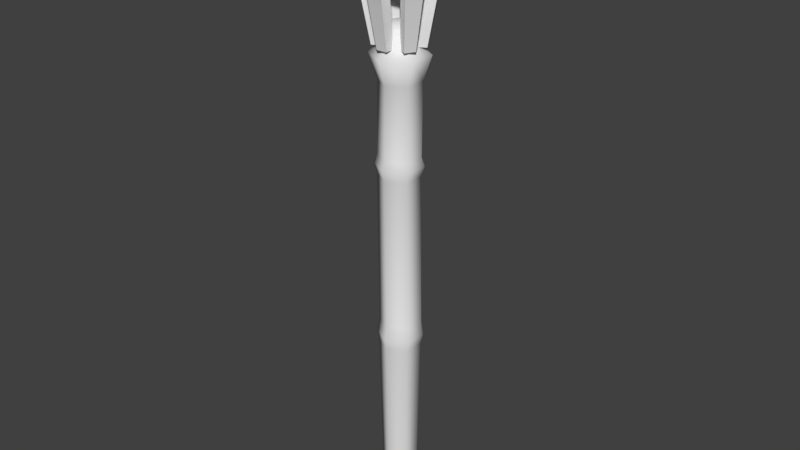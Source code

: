 # Source: lightGroundTorchTiki0.blend  (saved by Blender 2.80.75; exported with 4.5.12 LTS)
import bpy
from mathutils import Matrix  # noqa: F401  (used for matrix-valued properties, if any)

bpy.ops.wm.read_factory_settings(use_empty=True)
scene = bpy.context.scene
scene.name = 'Scene'

# ---- collections
col_collection_1 = bpy.data.collections.new('Collection 1'); scene.collection.children.link(col_collection_1)

# ---- materials (node trees are filled in below, after node groups)
mat_tikitorch = bpy.data.materials.new('tikiTorch')
mat_tikitorch.alpha_threshold = 0.0
mat_tikitorch.use_transparent_shadow = False
mat_tikitorch.roughness = 0.5

# ---- material node trees

# ---- world
world_world = bpy.data.worlds.new('World'); scene.world = world_world
world_world.color = (0.05088, 0.05088, 0.05088)
world_world.use_sun_shadow = False
world_world.sun_shadow_jitter_overblur = 0.0
world_world.cycles.sampling_method = 'MANUAL'

# ---- meshes
me_circle_001 = bpy.data.meshes.new('Circle.001')
me_circle_001.from_pydata([(-1.525e-09, 0.4429, -0.5426), (-0.3835, 0.2214, -0.5426), (-0.3835, -0.2214, -0.5426), (4.651e-08, -0.4429, -0.5426), (0.3835, -0.2214, -0.5426), (0.3835, 0.2214, -0.5426), (-1.856e-09, 0.5389, 12.77), (-0.4667, 0.2694, 12.77), (-0.4667, -0.2694, 12.77), (5.659e-08, -0.5389, 12.77), (0.4667, -0.2694, 12.77), (0.4667, 0.2694, 12.77), (-2.049e-08, 0.8362, 14.03), (-0.7242, 0.4181, 14.03), (-0.7242, -0.4181, 14.03), (7.021e-08, -0.8362, 14.03), (0.7242, -0.4181, 14.03), (0.7242, 0.4181, 14.03), (7.587e-10, 1.29, 15.78), (-1.118, 0.6452, 15.78), (-1.118, -0.6452, 15.78), (1.407e-07, -1.29, 15.78), (1.118, -0.6452, 15.78), (1.118, 0.6452, 15.78), (5.628e-09, 1.028, 15.97), (-0.8901, 0.5139, 15.97), (-0.8901, -0.5139, 15.97), (1.171e-07, -1.028, 15.97), (0.8901, -0.5139, 15.97), (0.8901, 0.5139, 15.97), (4.967e-09, -1.49e-08, 14.54), (-3.683e-08, 0.4869, 13.82), (-0.4217, 0.2435, 13.82), (-0.4217, -0.2435, 13.82), (1.599e-08, -0.4869, 13.82), (0.4217, -0.2435, 13.82), (0.4217, 0.2435, 13.82), (0.4667, 0.2694, 12.3), (-1.856e-09, 0.5389, 12.3), (5.659e-08, -0.5389, 12.3), (0.4667, -0.2694, 12.3), (-0.4667, 0.2694, 12.3), (-0.4667, -0.2694, 12.3), (-1.856e-09, 0.5389, 11.47), (0.4667, -0.2694, 11.47), (-0.4667, -0.2694, 11.47), (0.4667, 0.2694, 11.47), (5.659e-08, -0.5389, 11.47), (-0.4667, 0.2694, 11.47), (0.652, 0.3765, 12.12), (7.906e-08, -0.7529, 12.12), (-0.652, 0.3765, 12.12), (-2.593e-09, 0.7529, 12.12), (0.652, -0.3765, 12.12), (-0.652, -0.3765, 12.12), (-0.07255, 0.6788, 9.323), (0.4704, -0.2626, 9.298), (-0.6155, -0.2626, 9.347), (0.4704, 0.365, 9.298), (-0.07255, -0.5764, 9.323), (-0.6155, 0.365, 9.347), (0.06145, 0.5273, 4.628), (0.5803, -0.37, 4.678), (-0.4574, -0.37, 4.678), (0.5803, 0.2282, 4.645), (0.06145, -0.6691, 4.695), (-0.4574, 0.2282, 4.645), (0.5174, 0.2284, 5.015), (0.05073, -0.5786, 5.06), (-0.416, 0.2284, 5.015), (0.05073, 0.4974, 5.0), (0.5174, -0.3096, 5.045), (-0.416, -0.3096, 5.045), (0.05779, 0.4556, 4.354), (0.5245, -0.3514, 4.399), (-0.4089, -0.3514, 4.399), (0.5245, 0.1866, 4.369), (0.05779, -0.6205, 4.414), (-0.4089, 0.1866, 4.369), (0.3891, 0.3135, 9.022), (-0.07706, -0.4948, 9.043), (-0.5433, 0.3135, 9.064), (-0.07706, 0.5829, 9.043), (0.3891, -0.2254, 9.022), (-0.5433, -0.2254, 9.064), (0.4117, 0.3152, 9.528), (-0.05454, -0.4931, 9.549), (-0.5207, 0.3152, 9.57), (-0.05454, 0.5847, 9.549), (0.4117, -0.2236, 9.528), (-0.5207, -0.2236, 9.57), (1.051, 0.6066, 15.92), (1.051, -0.6066, 15.92), (1.377e-07, -1.213, 15.92), (-1.051, -0.6066, 15.92), (-1.051, 0.6066, 15.92), (6.124e-09, 1.213, 15.92), (-1.848e-08, 0.9482, 14.9), (0.8211, 0.4741, 14.9), (0.8211, -0.4741, 14.9), (8.436e-08, -0.9482, 14.9), (-0.8211, -0.4741, 14.9), (-0.8211, 0.4741, 14.9), (-0.1409, -0.6489, 12.33), (-0.2306, -0.9593, 14.02), (-0.1409, -0.3958, 12.33), (-0.2306, -0.6521, 14.02), (0.1409, -0.6489, 12.33), (0.2306, -0.9593, 14.02), (0.1409, -0.3958, 12.33), (0.2306, -0.6521, 14.02), (-0.06265, -1.193, 14.72), (-0.06265, -0.9241, 14.72), (0.06265, -0.9241, 14.72), (0.06265, -1.193, 14.72), (-0.6324, -0.2024, 12.33), (-0.9461, -0.28, 14.02), (-0.4132, -0.07587, 12.33), (-0.6801, -0.1264, 14.02), (-0.4915, -0.4464, 12.33), (-0.7155, -0.6794, 14.02), (-0.2723, -0.3199, 12.33), (-0.4495, -0.5258, 14.02), (-1.065, -0.5423, 14.72), (-0.8316, -0.4078, 14.72), (-0.769, -0.5163, 14.72), (-1.002, -0.6508, 14.72), (-0.4915, 0.4464, 12.33), (-0.7155, 0.6794, 14.02), (-0.2723, 0.3199, 12.33), (-0.4495, 0.5258, 14.02), (-0.6324, 0.2024, 12.33), (-0.9461, 0.28, 14.02), (-0.4132, 0.07587, 12.33), (-0.6801, 0.1264, 14.02), (-1.002, 0.6508, 14.72), (-0.769, 0.5163, 14.72), (-0.8316, 0.4078, 14.72), (-1.065, 0.5423, 14.72), (0.1409, 0.6489, 12.33), (0.2306, 0.9593, 14.02), (0.1409, 0.3958, 12.33), (0.2306, 0.6521, 14.02), (-0.1409, 0.6489, 12.33), (-0.2306, 0.9593, 14.02), (-0.1409, 0.3958, 12.33), (-0.2306, 0.6521, 14.02), (0.06265, 1.193, 14.72), (0.06265, 0.9241, 14.72), (-0.06265, 0.9241, 14.72), (-0.06265, 1.193, 14.72), (0.6324, 0.2024, 12.33), (0.9461, 0.28, 14.02), (0.4132, 0.07587, 12.33), (0.6801, 0.1264, 14.02), (0.4915, 0.4464, 12.33), (0.7155, 0.6794, 14.02), (0.2723, 0.3199, 12.33), (0.4495, 0.5258, 14.02), (1.065, 0.5423, 14.72), (0.8316, 0.4078, 14.72), (0.769, 0.5163, 14.72), (1.002, 0.6508, 14.72), (0.4915, -0.4464, 12.33), (0.7155, -0.6794, 14.02), (0.2723, -0.3199, 12.33), (0.4495, -0.5258, 14.02), (0.6324, -0.2024, 12.33), (0.9461, -0.28, 14.02), (0.4132, -0.07587, 12.33), (0.6801, -0.1264, 14.02), (1.002, -0.6508, 14.72), (0.769, -0.5163, 14.72), (0.8316, -0.4078, 14.72), (1.065, -0.5423, 14.72), (-0.1609, 0.09292, 12.9), (-6.401e-10, 0.1858, 12.9), (-0.1609, -0.09292, 12.9), (1.952e-08, -0.1858, 12.9), (0.1609, -0.09292, 12.9), (0.1609, 0.09292, 12.9)], [], [(38, 6, 11, 37), (40, 10, 9, 39), (42, 8, 7, 41), (37, 11, 10, 40), (39, 9, 8, 42), (41, 7, 6, 38), (98, 97, 18, 23), (100, 99, 22, 21), (102, 101, 20, 19), (99, 98, 23, 22), (101, 100, 21, 20), (97, 102, 19, 18), (92, 91, 29, 28), (94, 93, 27, 26), (96, 95, 25, 24), (91, 96, 24, 29), (93, 92, 28, 27), (95, 94, 26, 25), (29, 24, 30), (27, 28, 30), (25, 26, 30), (28, 29, 30), (26, 27, 30), (24, 25, 30), (12, 17, 36, 31), (16, 15, 34, 35), (14, 13, 32, 33), (17, 16, 35, 36), (15, 14, 33, 34), (13, 12, 31, 32), (32, 31, 34, 33), (35, 34, 31, 36), (51, 41, 38, 52), (50, 39, 42, 54), (49, 37, 40, 53), (54, 42, 41, 51), (53, 40, 39, 50), (52, 38, 37, 49), (88, 43, 46, 85), (89, 44, 47, 86), (90, 45, 48, 87), (85, 46, 44, 89), (86, 47, 45, 90), (87, 48, 43, 88), (43, 52, 49, 46), (44, 53, 50, 47), (45, 54, 51, 48), (46, 49, 53, 44), (47, 50, 54, 45), (48, 51, 52, 43), (81, 60, 55, 82), (80, 59, 57, 84), (79, 58, 56, 83), (84, 57, 60, 81), (83, 56, 59, 80), (82, 55, 58, 79), (73, 61, 64, 76), (74, 62, 65, 77), (75, 63, 66, 78), (76, 64, 62, 74), (77, 65, 63, 75), (78, 66, 61, 73), (61, 70, 67, 64), (62, 71, 68, 65), (63, 72, 69, 66), (64, 67, 71, 62), (65, 68, 72, 63), (66, 69, 70, 61), (1, 78, 73, 0), (3, 77, 75, 2), (5, 76, 74, 4), (2, 75, 78, 1), (4, 74, 77, 3), (0, 73, 76, 5), (70, 82, 79, 67), (71, 83, 80, 68), (72, 84, 81, 69), (67, 79, 83, 71), (68, 80, 84, 72), (69, 81, 82, 70), (60, 87, 88, 55), (59, 86, 90, 57), (58, 85, 89, 56), (57, 90, 87, 60), (56, 89, 86, 59), (55, 88, 85, 58), (19, 20, 94, 95), (21, 22, 92, 93), (23, 18, 96, 91), (18, 19, 95, 96), (20, 21, 93, 94), (22, 23, 91, 92), (12, 13, 102, 97), (14, 15, 100, 101), (16, 17, 98, 99), (13, 14, 101, 102), (15, 16, 99, 100), (17, 12, 97, 98), (103, 104, 106, 105), (105, 106, 110, 109), (109, 110, 108, 107), (107, 108, 104, 103), (105, 109, 107, 103), (113, 112, 111, 114), (108, 110, 113, 114), (106, 104, 111, 112), (104, 108, 114, 111), (115, 116, 118, 117), (117, 118, 122, 121), (121, 122, 120, 119), (119, 120, 116, 115), (117, 121, 119, 115), (125, 124, 123, 126), (120, 122, 125, 126), (118, 116, 123, 124), (116, 120, 126, 123), (127, 128, 130, 129), (129, 130, 134, 133), (133, 134, 132, 131), (131, 132, 128, 127), (129, 133, 131, 127), (137, 136, 135, 138), (132, 134, 137, 138), (130, 128, 135, 136), (128, 132, 138, 135), (139, 140, 142, 141), (141, 142, 146, 145), (145, 146, 144, 143), (143, 144, 140, 139), (141, 145, 143, 139), (149, 148, 147, 150), (144, 146, 149, 150), (142, 140, 147, 148), (140, 144, 150, 147), (151, 152, 154, 153), (153, 154, 158, 157), (157, 158, 156, 155), (155, 156, 152, 151), (153, 157, 155, 151), (161, 160, 159, 162), (156, 158, 161, 162), (154, 152, 159, 160), (152, 156, 162, 159), (163, 164, 166, 165), (165, 166, 170, 169), (169, 170, 168, 167), (167, 168, 164, 163), (165, 169, 167, 163), (173, 172, 171, 174), (168, 170, 173, 174), (166, 164, 171, 172), (164, 168, 174, 171), (8, 9, 178, 177), (10, 11, 180, 179), (175, 179, 180, 176), (177, 178, 179, 175), (6, 7, 175, 176), (11, 6, 176, 180), (9, 10, 179, 178), (7, 8, 177, 175)])
me_circle_001.polygons.foreach_set('use_smooth', [True] * 160)
_k = set([(24, 25), (24, 29), (25, 26), (26, 27), (27, 28), (28, 29), (103, 104), (103, 105), (103, 107), (104, 111), (105, 106), (105, 109), (107, 108), (107, 109), (108, 114), (109, 110), (111, 112), (111, 114), (113, 114), (115, 116), (115, 117), (115, 119), (116, 123), (117, 118), (117, 121), (119, 120), (119, 121), (120, 126), (121, 122), (123, 124), (123, 126), (125, 126), (127, 128), (127, 129), (127, 131), (128, 135), (129, 130), (129, 133), (131, 132), (131, 133), (132, 138), (133, 134), (135, 136), (135, 138), (137, 138), (139, 140), (139, 141), (139, 143), (140, 147), (141, 142), (141, 145), (143, 144), (143, 145), (144, 150), (145, 146), (147, 148), (147, 150), (149, 150), (151, 152), (151, 153), (151, 155), (152, 159), (153, 154), (153, 157), (155, 156), (155, 157), (156, 162), (157, 158), (159, 160), (159, 162), (161, 162), (163, 164), (163, 165), (163, 167), (164, 171), (165, 166), (165, 169), (167, 168), (167, 169), (168, 174), (169, 170), (171, 172), (171, 174), (173, 174)])
me_circle_001.attributes.new('sharp_edge', 'BOOLEAN', 'EDGE').data.foreach_set('value', [ (min(e.vertices), max(e.vertices)) in _k for e in me_circle_001.edges])
_uv = me_circle_001.uv_layers.new(name='UVMap')
_uv.uv.foreach_set('vector', [0.1414, 0.1082, 0.1385, 0.1063, 0.1383, 0.1046, 0.1414, 0.103, 0.1369, 0.1004, 0.1367, 0.1039, 0.1353, 0.1049, 0.1324, 0.103, 0.1324, 0.1082, 0.1355, 0.1067, 0.1371, 0.1074, 0.1369, 0.1108, 0.1414, 0.103, 0.1383, 0.1046, 0.1367, 0.1039, 0.1369, 0.1004, 0.1324, 0.103, 0.1353, 0.1049, 0.1355, 0.1067, 0.1324, 0.1082, 0.1369, 0.1108, 0.1371, 0.1074, 0.1385, 0.1063, 0.1414, 0.1082, 0.3797, 0.1202, 0.3797, 0.1202, 0.3797, 0.1202, 0.3797, 0.1202, 0.3797, 0.1202, 0.3797, 0.1202, 0.3797, 0.1202, 0.3797, 0.1202, 0.3797, 0.1202, 0.3797, 0.1202, 0.3797, 0.1202, 0.3797, 0.1202, 0.3797, 0.1202, 0.3797, 0.1202, 0.3797, 0.1202, 0.3797, 0.1202, 0.3797, 0.1202, 0.3797, 0.1202, 0.3797, 0.1202, 0.3797, 0.1202, 0.3797, 0.1202, 0.3797, 0.1202, 0.3797, 0.1202, 0.3797, 0.1202, 0.3797, 0.1202, 0.3797, 0.1202, 0.3797, 0.1202, 0.3797, 0.1202, 0.3797, 0.1202, 0.3797, 0.1202, 0.3797, 0.1202, 0.3797, 0.1202, 0.3797, 0.1202, 0.3797, 0.1202, 0.3797, 0.1202, 0.3797, 0.1202, 0.3797, 0.1202, 0.3797, 0.1202, 0.3797, 0.1202, 0.3797, 0.1202, 0.3797, 0.1202, 0.3797, 0.1202, 0.3797, 0.1202, 0.3797, 0.1202, 0.3797, 0.1202, 0.3797, 0.1202, 0.3797, 0.1202, 0.3797, 0.1202, 0.3797, 0.1202, 0.3797, 0.1202, 0.3797, 0.1202, 0.3797, 0.1202, 0.3797, 0.1202, 0.3797, 0.1202, 0.3797, 0.1202, 0.3797, 0.1202, 0.3797, 0.1202, 0.3797, 0.1202, 0.3797, 0.1202, 0.3797, 0.1202, 0.3797, 0.1202, 0.3797, 0.1202, 0.3797, 0.1202, 0.3797, 0.1202, 0.3797, 0.1202, 0.3797, 0.1202, 0.3797, 0.1202, 0.3797, 0.1202, 0.3797, 0.1202, 0.3797, 0.1202, 0.3797, 0.1202, 0.3797, 0.1202, 0.3797, 0.1202, 0.3797, 0.1202, 0.3797, 0.1202, 0.3797, 0.1202, 0.3797, 0.1202, 0.3797, 0.1202, 0.3797, 0.1202, 0.3797, 0.1202, 0.3797, 0.1202, 0.3797, 0.1202, 0.3797, 0.1202, 0.3797, 0.1202, 0.3797, 0.1202, 0.3797, 0.1202, 0.3797, 0.1202, 0.3797, 0.1202, 0.3797, 0.1202, 0.3797, 0.1202, 0.3797, 0.1202, 0.3797, 0.1202, 0.3797, 0.1202, 0.3797, 0.1202, 0.3797, 0.1202, 0.3797, 0.1202, 0.3797, 0.1202, 0.3797, 0.1202, 0.1252, 0.35, 0.1254, 0.3475, 0.1324, 0.3484, 0.1396, 0.354, 0.1075, 0.3291, 0.1148, 0.3348, 0.1175, 0.3421, 0.1149, 0.3422, 0.1321, 0.341, 0.1293, 0.3414, 0.1221, 0.3353, 0.122, 0.333, 0.1149, 0.3422, 0.1175, 0.3421, 0.1254, 0.3475, 0.1252, 0.35, 0.122, 0.333, 0.1221, 0.3353, 0.1148, 0.3348, 0.1075, 0.3291, 0.1396, 0.354, 0.1324, 0.3484, 0.1293, 0.3414, 0.1321, 0.341, 0.1259, 0.1096, 0.1266, 0.1004, 0.1324, 0.1047, 0.1243, 0.1088, 0.1244, 0.1068, 0.1318, 0.1114, 0.126, 0.1129, 0.1263, 0.1056, 0.1281, 0.1068, 0.1206, 0.1106, 0.1206, 0.1039, 0.1277, 0.1088, 0.1243, 0.1088, 0.1324, 0.1047, 0.1318, 0.1114, 0.1244, 0.1068, 0.1263, 0.1056, 0.126, 0.1129, 0.1206, 0.1106, 0.1281, 0.1068, 0.1277, 0.1088, 0.1206, 0.1039, 0.1266, 0.1004, 0.1259, 0.1096, 0.162, 0.3396, 0.1396, 0.354, 0.1321, 0.341, 0.1378, 0.3149, 0.1031, 0.3147, 0.122, 0.333, 0.1075, 0.3291, 0.08504, 0.3436, 0.1094, 0.3682, 0.1149, 0.3422, 0.1252, 0.35, 0.1439, 0.3682, 0.1378, 0.3149, 0.1321, 0.341, 0.122, 0.333, 0.1031, 0.3147, 0.08504, 0.3436, 0.1075, 0.3291, 0.1149, 0.3422, 0.1094, 0.3682, 0.1439, 0.3682, 0.1252, 0.35, 0.1396, 0.354, 0.162, 0.3396, 0.1867, 0.4221, 0.1785, 0.4043, 0.1866, 0.3921, 0.2013, 0.392, 0.1456, 0.3868, 0.1579, 0.3891, 0.1639, 0.4026, 0.1542, 0.4138, 0.1863, 0.3683, 0.1802, 0.3791, 0.166, 0.3774, 0.1618, 0.3683, 0.1542, 0.4138, 0.1639, 0.4026, 0.1785, 0.4043, 0.1867, 0.4221, 0.1618, 0.3683, 0.166, 0.3774, 0.1579, 0.3891, 0.1456, 0.3868, 0.2013, 0.392, 0.1866, 0.3921, 0.1802, 0.3791, 0.1863, 0.3683, 0.1455, 0.4012, 0.1321, 0.3998, 0.1244, 0.3853, 0.1332, 0.3733, 0.09993, 0.3683, 0.1084, 0.3846, 0.09985, 0.3979, 0.08504, 0.3983, 0.1008, 0.4241, 0.1074, 0.4124, 0.1237, 0.414, 0.129, 0.4241, 0.1332, 0.3733, 0.1244, 0.3853, 0.1084, 0.3846, 0.09993, 0.3683, 0.08504, 0.3983, 0.09985, 0.3979, 0.1074, 0.4124, 0.1008, 0.4241, 0.129, 0.4241, 0.1237, 0.414, 0.1321, 0.3998, 0.1455, 0.4012, 0.1321, 0.3998, 0.1233, 0.4002, 0.1201, 0.3932, 0.1244, 0.3853, 0.1084, 0.3846, 0.1123, 0.3921, 0.1086, 0.399, 0.09985, 0.3979, 0.1074, 0.4124, 0.1128, 0.4054, 0.1196, 0.4057, 0.1237, 0.414, 0.1244, 0.3853, 0.1201, 0.3932, 0.1123, 0.3921, 0.1084, 0.3846, 0.09985, 0.3979, 0.1086, 0.399, 0.1128, 0.4054, 0.1074, 0.4124, 0.1237, 0.414, 0.1196, 0.4057, 0.1233, 0.4002, 0.1321, 0.3998, 0.1312, 0.08915, 0.1206, 0.0956, 0.1206, 0.0871, 0.1307, 0.09271, 0.124, 0.08915, 0.1344, 0.09491, 0.128, 0.1004, 0.1277, 0.08726, 0.1277, 0.09478, 0.1276, 0.08254, 0.1356, 0.08666, 0.1241, 0.09334, 0.1277, 0.08726, 0.128, 0.1004, 0.1206, 0.0956, 0.1312, 0.08915, 0.1241, 0.09334, 0.1356, 0.08666, 0.1344, 0.09491, 0.124, 0.08915, 0.1307, 0.09271, 0.1206, 0.0871, 0.1276, 0.08254, 0.1277, 0.09478, 0.1195, 0.08254, 0.1182, 0.1785, 0.1181, 0.1752, 0.1179, 0.08999, 0.1179, 0.09507, 0.1173, 0.1741, 0.1163, 0.1756, 0.1188, 0.09725, 0.12, 0.09591, 0.1162, 0.1789, 0.1172, 0.1841, 0.1206, 0.09087, 0.1179, 0.08999, 0.1181, 0.1752, 0.1173, 0.1741, 0.1179, 0.09507, 0.1188, 0.09725, 0.1163, 0.1756, 0.1162, 0.1789, 0.12, 0.09591, 0.1206, 0.09087, 0.1172, 0.1841, 0.1182, 0.1785, 0.1195, 0.08254, 0.1785, 0.4043, 0.1761, 0.399, 0.1809, 0.3913, 0.1866, 0.3921, 0.1579, 0.3891, 0.1635, 0.3892, 0.167, 0.3976, 0.1639, 0.4026, 0.1802, 0.3791, 0.1766, 0.3834, 0.1683, 0.3825, 0.166, 0.3774, 0.1639, 0.4026, 0.167, 0.3976, 0.1761, 0.399, 0.1785, 0.4043, 0.166, 0.3774, 0.1683, 0.3825, 0.1635, 0.3892, 0.1579, 0.3891, 0.1866, 0.3921, 0.1809, 0.3913, 0.1766, 0.3834, 0.1802, 0.3791, 0.3797, 0.1202, 0.3797, 0.1202, 0.3797, 0.1202, 0.3797, 0.1202, 0.3797, 0.1202, 0.3797, 0.1202, 0.3797, 0.1202, 0.3797, 0.1202, 0.3797, 0.1202, 0.3797, 0.1202, 0.3797, 0.1202, 0.3797, 0.1202, 0.3797, 0.1202, 0.3797, 0.1202, 0.3797, 0.1202, 0.3797, 0.1202, 0.3797, 0.1202, 0.3797, 0.1202, 0.3797, 0.1202, 0.3797, 0.1202, 0.3797, 0.1202, 0.3797, 0.1202, 0.3797, 0.1202, 0.3797, 0.1202, 0.3797, 0.1202, 0.3797, 0.1202, 0.3797, 0.1202, 0.3797, 0.1202, 0.3797, 0.1202, 0.3797, 0.1202, 0.3797, 0.1202, 0.3797, 0.1202, 0.3797, 0.1202, 0.3797, 0.1202, 0.3797, 0.1202, 0.3797, 0.1202, 0.3797, 0.1202, 0.3797, 0.1202, 0.3797, 0.1202, 0.3797, 0.1202, 0.3797, 0.1202, 0.3797, 0.1202, 0.3797, 0.1202, 0.3797, 0.1202, 0.3797, 0.1202, 0.3797, 0.1202, 0.3797, 0.1202, 0.3797, 0.1202, 0.1275, 0.6248, 0.1216, 0.6281, 0.1147, 0.6206, 0.1283, 0.63, 0.1283, 0.63, 0.1147, 0.6206, 0.1467, 0.6206, 0.123, 0.632, 0.123, 0.632, 0.1467, 0.6206, 0.1327, 0.633, 0.1222, 0.6252, 0.1222, 0.6252, 0.1327, 0.633, 0.1216, 0.6281, 0.1275, 0.6248, 0.1283, 0.63, 0.123, 0.632, 0.1222, 0.6252, 0.1275, 0.6248, 0.1282, 0.6574, 0.1164, 0.6559, 0.1243, 0.6423, 0.1261, 0.6431, 0.1327, 0.633, 0.1467, 0.6206, 0.1282, 0.6574, 0.1261, 0.6431, 0.1147, 0.6206, 0.1216, 0.6281, 0.1243, 0.6423, 0.1164, 0.6559, 0.1216, 0.6281, 0.1327, 0.633, 0.1261, 0.6431, 0.1243, 0.6423, 0.0973, 0.836, 0.08828, 0.8412, 0.07769, 0.8295, 0.09861, 0.844, 0.09861, 0.844, 0.07769, 0.8295, 0.127, 0.8295, 0.09042, 0.8472, 0.09042, 0.8472, 0.127, 0.8295, 0.1055, 0.8488, 0.0892, 0.8366, 0.0892, 0.8366, 0.1055, 0.8488, 0.08828, 0.8412, 0.0973, 0.836, 0.09861, 0.844, 0.09042, 0.8472, 0.0892, 0.8366, 0.0973, 0.836, 0.09842, 0.8863, 0.08024, 0.884, 0.0924, 0.8631, 0.09521, 0.8643, 0.1055, 0.8488, 0.127, 0.8295, 0.09842, 0.8863, 0.09521, 0.8643, 0.07769, 0.8295, 0.08828, 0.8412, 0.0924, 0.8631, 0.08024, 0.884, 0.08828, 0.8412, 0.1055, 0.8488, 0.09521, 0.8643, 0.0924, 0.8631, 0.1595, 0.588, 0.1536, 0.5913, 0.1468, 0.5838, 0.1603, 0.5932, 0.1603, 0.5932, 0.1468, 0.5838, 0.1788, 0.5838, 0.155, 0.5952, 0.155, 0.5952, 0.1788, 0.5838, 0.1648, 0.5962, 0.1542, 0.5884, 0.1542, 0.5884, 0.1648, 0.5962, 0.1536, 0.5913, 0.1595, 0.588, 0.1603, 0.5932, 0.155, 0.5952, 0.1542, 0.5884, 0.1595, 0.588, 0.1602, 0.6206, 0.1484, 0.619, 0.1563, 0.6055, 0.1581, 0.6063, 0.1648, 0.5962, 0.1788, 0.5838, 0.1602, 0.6206, 0.1581, 0.6063, 0.1468, 0.5838, 0.1536, 0.5913, 0.1563, 0.6055, 0.1484, 0.619, 0.1536, 0.5913, 0.1648, 0.5962, 0.1581, 0.6063, 0.1563, 0.6055, 0.1467, 0.836, 0.1377, 0.8412, 0.1271, 0.8295, 0.148, 0.844, 0.148, 0.844, 0.1271, 0.8295, 0.1764, 0.8295, 0.1398, 0.8472, 0.1398, 0.8472, 0.1764, 0.8295, 0.1548, 0.8488, 0.1386, 0.8366, 0.1386, 0.8366, 0.1548, 0.8488, 0.1377, 0.8412, 0.1467, 0.836, 0.148, 0.844, 0.1398, 0.8472, 0.1386, 0.8366, 0.1467, 0.836, 0.1478, 0.8863, 0.1296, 0.884, 0.1418, 0.8631, 0.1446, 0.8643, 0.1548, 0.8488, 0.1764, 0.8295, 0.1478, 0.8863, 0.1446, 0.8643, 0.1271, 0.8295, 0.1377, 0.8412, 0.1418, 0.8631, 0.1296, 0.884, 0.1377, 0.8412, 0.1548, 0.8488, 0.1446, 0.8643, 0.1418, 0.8631, 0.1275, 0.588, 0.1216, 0.5913, 0.1147, 0.5838, 0.1283, 0.5932, 0.1283, 0.5932, 0.1147, 0.5838, 0.1467, 0.5838, 0.123, 0.5952, 0.123, 0.5952, 0.1467, 0.5838, 0.1327, 0.5962, 0.1222, 0.5884, 0.1222, 0.5884, 0.1327, 0.5962, 0.1216, 0.5913, 0.1275, 0.588, 0.1283, 0.5932, 0.123, 0.5952, 0.1222, 0.5884, 0.1275, 0.588, 0.1282, 0.6206, 0.1164, 0.619, 0.1243, 0.6055, 0.1261, 0.6063, 0.1327, 0.5962, 0.1467, 0.5838, 0.1282, 0.6206, 0.1261, 0.6063, 0.1147, 0.5838, 0.1216, 0.5913, 0.1243, 0.6055, 0.1164, 0.619, 0.1216, 0.5913, 0.1327, 0.5962, 0.1261, 0.6063, 0.1243, 0.6055, 0.0973, 0.8928, 0.08828, 0.898, 0.07769, 0.8864, 0.09861, 0.9009, 0.09861, 0.9009, 0.07769, 0.8864, 0.127, 0.8864, 0.09042, 0.904, 0.09042, 0.904, 0.127, 0.8864, 0.1055, 0.9056, 0.0892, 0.8934, 0.0892, 0.8934, 0.1055, 0.9056, 0.08828, 0.898, 0.0973, 0.8928, 0.09861, 0.9009, 0.09042, 0.904, 0.0892, 0.8934, 0.0973, 0.8928, 0.09842, 0.9431, 0.08024, 0.9408, 0.0924, 0.9199, 0.09521, 0.9212, 0.1055, 0.9056, 0.127, 0.8864, 0.09842, 0.9431, 0.09521, 0.9212, 0.07769, 0.8864, 0.08828, 0.898, 0.0924, 0.9199, 0.08024, 0.9408, 0.08828, 0.898, 0.1055, 0.9056, 0.09521, 0.9212, 0.0924, 0.9199, 0.1355, 0.1067, 0.1353, 0.1049, 0.1363, 0.1053, 0.1364, 0.1059, 0.1367, 0.1039, 0.1383, 0.1046, 0.1374, 0.1053, 0.1369, 0.105, 0.1369, 0.1062, 0.1369, 0.105, 0.1374, 0.1053, 0.1374, 0.1059, 0.1364, 0.1059, 0.1363, 0.1053, 0.1369, 0.105, 0.1369, 0.1062, 0.1385, 0.1063, 0.1371, 0.1074, 0.1369, 0.1062, 0.1374, 0.1059, 0.1383, 0.1046, 0.1385, 0.1063, 0.1374, 0.1059, 0.1374, 0.1053, 0.1353, 0.1049, 0.1367, 0.1039, 0.1369, 0.105, 0.1363, 0.1053, 0.1371, 0.1074, 0.1355, 0.1067, 0.1364, 0.1059, 0.1369, 0.1062])
_ca = me_circle_001.color_attributes.new('Col', 'BYTE_COLOR', 'CORNER')
_ca.data.foreach_set('color', [0.3095, 0.3095, 0.3095, 1.0, 0.6308, 0.6308, 0.6308, 1.0, 0.6308, 0.6308, 0.6308, 1.0, 0.3095, 0.3095, 0.3095, 1.0, 0.3095, 0.3095, 0.3095, 1.0, 0.6308, 0.6308, 0.6308, 1.0, 0.6376, 0.6376, 0.6376, 1.0, 0.3095, 0.3095, 0.3095, 1.0, 0.3095, 0.3095, 0.3095, 1.0, 0.6308, 0.6308, 0.6308, 1.0, 0.6308, 0.6308, 0.6308, 1.0, 0.3095, 0.3095, 0.3095, 1.0, 0.3095, 0.3095, 0.3095, 1.0, 0.6308, 0.6308, 0.6308, 1.0, 0.6308, 0.6308, 0.6308, 1.0, 0.3467, 0.3467, 0.3467, 1.0, 0.3095, 0.3095, 0.3095, 1.0, 0.6376, 0.6376, 0.6376, 1.0, 0.6308, 0.6308, 0.6308, 1.0, 0.314, 0.314, 0.314, 1.0, 0.3095, 0.3095, 0.3095, 1.0, 0.6308, 0.6308, 0.6308, 1.0, 0.6308, 0.6308, 0.6308, 1.0, 0.3095, 0.3095, 0.3095, 1.0, 0.5776, 0.5776, 0.5776, 1.0, 0.5776, 0.5776, 0.5776, 1.0, 1.0, 1.0, 1.0, 1.0, 1.0, 1.0, 1.0, 1.0, 0.5776, 0.5776, 0.5776, 1.0, 0.6939, 0.6939, 0.6939, 1.0, 1.0, 1.0, 1.0, 1.0, 1.0, 1.0, 1.0, 1.0, 0.5776, 0.5776, 0.5776, 1.0, 0.5776, 0.5776, 0.5776, 1.0, 1.0, 1.0, 1.0, 1.0, 1.0, 1.0, 1.0, 1.0, 0.6939, 0.6939, 0.6939, 1.0, 0.5776, 0.5776, 0.5776, 1.0, 1.0, 1.0, 1.0, 1.0, 1.0, 1.0, 1.0, 1.0, 0.5776, 0.5776, 0.5776, 1.0, 0.5776, 0.5776, 0.5776, 1.0, 0.5776, 0.5776, 0.5776, 1.0, 1.0, 1.0, 1.0, 1.0, 0.5776, 0.5776, 0.5776, 1.0, 0.5776, 0.5776, 0.5776, 1.0, 1.0, 1.0, 1.0, 1.0, 1.0, 1.0, 1.0, 1.0, 1.0, 1.0, 1.0, 1.0, 1.0, 1.0, 1.0, 1.0, 0.7682, 0.7682, 0.7682, 1.0, 0.7682, 0.7682, 0.7682, 1.0, 1.0, 1.0, 1.0, 1.0, 1.0, 1.0, 1.0, 1.0, 0.7835, 0.7835, 0.7835, 1.0, 0.7682, 0.7682, 0.7682, 1.0, 1.0, 1.0, 1.0, 1.0, 1.0, 1.0, 1.0, 1.0, 0.7682, 0.7682, 0.7682, 1.0, 0.7682, 0.7682, 0.7682, 1.0, 1.0, 1.0, 1.0, 1.0, 1.0, 1.0, 1.0, 1.0, 0.7682, 0.7682, 0.7682, 1.0, 0.7682, 0.7682, 0.7682, 1.0, 1.0, 1.0, 1.0, 1.0, 1.0, 1.0, 1.0, 1.0, 0.7682, 0.7682, 0.7682, 1.0, 0.7835, 0.7835, 0.7835, 1.0, 1.0, 1.0, 1.0, 1.0, 1.0, 1.0, 1.0, 1.0, 0.7682, 0.7682, 0.7682, 1.0, 0.7682, 0.7682, 0.7682, 1.0, 0.7682, 0.7682, 0.7682, 1.0, 0.7682, 0.7682, 0.7682, 1.0, 0.0648, 0.0648, 0.0648, 1.0, 0.7835, 0.7835, 0.7835, 1.0, 0.7682, 0.7682, 0.7682, 1.0, 0.0648, 0.0648, 0.0648, 1.0, 0.7682, 0.7682, 0.7682, 1.0, 0.7682, 0.7682, 0.7682, 1.0, 0.0648, 0.0648, 0.0648, 1.0, 0.7682, 0.7682, 0.7682, 1.0, 0.7682, 0.7682, 0.7682, 1.0, 0.0648, 0.0648, 0.0648, 1.0, 0.7682, 0.7682, 0.7682, 1.0, 0.7835, 0.7835, 0.7835, 1.0, 0.0648, 0.0648, 0.0648, 1.0, 0.7682, 0.7682, 0.7682, 1.0, 0.7682, 0.7682, 0.7682, 1.0, 0.0648, 0.0648, 0.0648, 1.0, 0.3613, 0.3613, 0.3613, 1.0, 0.3613, 0.3613, 0.3613, 1.0, 0.09531, 0.09531, 0.09531, 1.0, 0.09531, 0.09531, 0.09531, 1.0, 0.3613, 0.3613, 0.3613, 1.0, 0.3613, 0.3613, 0.3613, 1.0, 0.09531, 0.09531, 0.09531, 1.0, 0.09531, 0.09531, 0.09531, 1.0, 0.3613, 0.3613, 0.3613, 1.0, 0.3613, 0.3613, 0.3613, 1.0, 0.09531, 0.09531, 0.09531, 1.0, 0.0999, 0.0999, 0.0999, 1.0, 0.3613, 0.3613, 0.3613, 1.0, 0.3613, 0.3613, 0.3613, 1.0, 0.09531, 0.09531, 0.09531, 1.0, 0.09531, 0.09531, 0.09531, 1.0, 0.3613, 0.3613, 0.3613, 1.0, 0.3613, 0.3613, 0.3613, 1.0, 0.0999, 0.0999, 0.0999, 1.0, 0.09531, 0.09531, 0.09531, 1.0, 0.3613, 0.3613, 0.3613, 1.0, 0.3613, 0.3613, 0.3613, 1.0, 0.09531, 0.09531, 0.09531, 1.0, 0.09531, 0.09531, 0.09531, 1.0, 0.09531, 0.09531, 0.09531, 1.0, 0.09531, 0.09531, 0.09531, 1.0, 0.09531, 0.09531, 0.09531, 1.0, 0.0999, 0.0999, 0.0999, 1.0, 0.09531, 0.09531, 0.09531, 1.0, 0.09531, 0.09531, 0.09531, 1.0, 0.09531, 0.09531, 0.09531, 1.0, 0.09531, 0.09531, 0.09531, 1.0, 0.956, 0.956, 0.956, 1.0, 0.147, 0.147, 0.147, 1.0, 0.1221, 0.1221, 0.1221, 1.0, 1.0, 1.0, 1.0, 1.0, 1.0, 1.0, 1.0, 1.0, 0.1221, 0.1221, 0.1221, 1.0, 0.1221, 0.1221, 0.1221, 1.0, 1.0, 1.0, 1.0, 1.0, 1.0, 1.0, 1.0, 1.0, 0.1221, 0.1221, 0.1221, 1.0, 0.1221, 0.1221, 0.1221, 1.0, 1.0, 1.0, 1.0, 1.0, 1.0, 1.0, 1.0, 1.0, 0.1221, 0.1221, 0.1221, 1.0, 0.147, 0.147, 0.147, 1.0, 1.0, 1.0, 1.0, 1.0, 1.0, 1.0, 1.0, 1.0, 0.1221, 0.1221, 0.1221, 1.0, 0.1248, 0.1248, 0.1248, 1.0, 1.0, 1.0, 1.0, 1.0, 0.9387, 0.9387, 0.9387, 1.0, 0.1221, 0.1221, 0.1221, 1.0, 0.1221, 0.1221, 0.1221, 1.0, 1.0, 1.0, 1.0, 1.0, 0.6939, 0.6939, 0.6939, 1.0, 0.4851, 0.4851, 0.4851, 1.0, 0.4735, 0.4735, 0.4735, 1.0, 0.6939, 0.6939, 0.6939, 1.0, 0.6939, 0.6939, 0.6939, 1.0, 0.4735, 0.4735, 0.4735, 1.0, 0.4735, 0.4735, 0.4735, 1.0, 0.6939, 0.6939, 0.6939, 1.0, 0.6939, 0.6939, 0.6939, 1.0, 0.4735, 0.4735, 0.4735, 1.0, 0.4735, 0.4735, 0.4735, 1.0, 0.6939, 0.6939, 0.6939, 1.0, 0.6939, 0.6939, 0.6939, 1.0, 0.4735, 0.4735, 0.4735, 1.0, 0.4735, 0.4735, 0.4735, 1.0, 0.6939, 0.6939, 0.6939, 1.0, 0.6939, 0.6939, 0.6939, 1.0, 0.4735, 0.4735, 0.4735, 1.0, 0.4735, 0.4735, 0.4735, 1.0, 0.6939, 0.6939, 0.6939, 1.0, 0.6939, 0.6939, 0.6939, 1.0, 0.4735, 0.4735, 0.4735, 1.0, 0.4851, 0.4851, 0.4851, 1.0, 0.6939, 0.6939, 0.6939, 1.0, 0.4233, 0.4233, 0.4233, 1.0, 1.0, 1.0, 1.0, 1.0, 1.0, 1.0, 1.0, 1.0, 0.4233, 0.4233, 0.4233, 1.0, 0.4233, 0.4233, 0.4233, 1.0, 1.0, 1.0, 1.0, 1.0, 1.0, 1.0, 1.0, 1.0, 0.4233, 0.4233, 0.4233, 1.0, 0.4233, 0.4233, 0.4233, 1.0, 1.0, 1.0, 1.0, 1.0, 1.0, 1.0, 1.0, 1.0, 0.4233, 0.4233, 0.4233, 1.0, 0.4233, 0.4233, 0.4233, 1.0, 1.0, 1.0, 1.0, 1.0, 1.0, 1.0, 1.0, 1.0, 0.4233, 0.4233, 0.4233, 1.0, 0.4233, 0.4233, 0.4233, 1.0, 1.0, 1.0, 1.0, 1.0, 1.0, 1.0, 1.0, 1.0, 0.4233, 0.4233, 0.4233, 1.0, 0.4233, 0.4233, 0.4233, 1.0, 0.956, 0.956, 0.956, 1.0, 1.0, 1.0, 1.0, 1.0, 0.4233, 0.4233, 0.4233, 1.0, 0.1221, 0.1221, 0.1221, 1.0, 0.8148, 0.8148, 0.8148, 1.0, 0.9823, 0.9823, 0.9823, 1.0, 0.1221, 0.1221, 0.1221, 1.0, 0.1441, 0.1441, 0.1441, 1.0, 0.9734, 0.9734, 0.9734, 1.0, 1.0, 1.0, 1.0, 1.0, 0.1221, 0.1221, 0.1221, 1.0, 0.1441, 0.1441, 0.1441, 1.0, 1.0, 1.0, 1.0, 1.0, 1.0, 1.0, 1.0, 1.0, 0.2462, 0.2462, 0.2462, 1.0, 0.1221, 0.1221, 0.1221, 1.0, 1.0, 1.0, 1.0, 1.0, 0.8148, 0.8148, 0.8148, 1.0, 0.1221, 0.1221, 0.1221, 1.0, 0.2122, 0.2122, 0.2122, 1.0, 0.6724, 0.6724, 0.6724, 1.0, 0.9734, 0.9734, 0.9734, 1.0, 0.1221, 0.1221, 0.1221, 1.0, 0.1221, 0.1221, 0.1221, 1.0, 0.9823, 0.9823, 0.9823, 1.0, 1.0, 1.0, 1.0, 1.0, 0.1221, 0.1221, 0.1221, 1.0, 0.1221, 0.1221, 0.1221, 1.0, 1.0, 1.0, 1.0, 1.0, 1.0, 1.0, 1.0, 1.0, 0.1221, 0.1221, 0.1221, 1.0, 0.1221, 0.1221, 0.1221, 1.0, 1.0, 1.0, 1.0, 1.0, 1.0, 1.0, 1.0, 1.0, 0.1221, 0.1221, 0.1221, 1.0, 0.2961, 0.2961, 0.2961, 1.0, 1.0, 1.0, 1.0, 1.0, 1.0, 1.0, 1.0, 1.0, 0.1221, 0.1221, 0.1221, 1.0, 0.1221, 0.1221, 0.1221, 1.0, 1.0, 1.0, 1.0, 1.0, 1.0, 1.0, 1.0, 1.0, 0.1221, 0.1221, 0.1221, 1.0, 0.1221, 0.1221, 0.1221, 1.0, 1.0, 1.0, 1.0, 1.0, 1.0, 1.0, 1.0, 1.0, 0.1221, 0.1221, 0.1221, 1.0, 0.1221, 0.1221, 0.1221, 1.0, 1.0, 1.0, 1.0, 1.0, 1.0, 1.0, 1.0, 1.0, 0.1221, 0.1221, 0.1221, 1.0, 1.0, 1.0, 1.0, 1.0, 0.1221, 0.1221, 0.1221, 1.0, 0.1221, 0.1221, 0.1221, 1.0, 1.0, 1.0, 1.0, 1.0, 1.0, 1.0, 1.0, 1.0, 0.1221, 0.1221, 0.1221, 1.0, 0.1221, 0.1221, 0.1221, 1.0, 1.0, 1.0, 1.0, 1.0, 1.0, 1.0, 1.0, 1.0, 0.1221, 0.1221, 0.1221, 1.0, 0.1221, 0.1221, 0.1221, 1.0, 1.0, 1.0, 1.0, 1.0, 1.0, 1.0, 1.0, 1.0, 0.1221, 0.1221, 0.1221, 1.0, 0.1221, 0.1221, 0.1221, 1.0, 1.0, 1.0, 1.0, 1.0, 1.0, 1.0, 1.0, 1.0, 0.1301, 0.1301, 0.1301, 1.0, 0.1221, 0.1221, 0.1221, 1.0, 1.0, 1.0, 1.0, 1.0, 1.0, 1.0, 1.0, 1.0, 0.1221, 0.1221, 0.1221, 1.0, 0.1221, 0.1221, 0.1221, 1.0, 1.0, 1.0, 1.0, 1.0, 0.0331, 0.0331, 0.0331, 1.0, 0.4735, 0.4735, 0.4735, 1.0, 0.4735, 0.4735, 0.4735, 1.0, 0.0331, 0.0331, 0.0331, 1.0, 0.0331, 0.0331, 0.0331, 1.0, 0.4735, 0.4735, 0.4735, 1.0, 0.4735, 0.4735, 0.4735, 1.0, 0.0331, 0.0331, 0.0331, 1.0, 0.0331, 0.0331, 0.0331, 1.0, 0.4735, 0.4735, 0.4735, 1.0, 0.4342, 0.4342, 0.4342, 1.0, 0.0331, 0.0331, 0.0331, 1.0, 0.0331, 0.0331, 0.0331, 1.0, 0.4735, 0.4735, 0.4735, 1.0, 0.4735, 0.4735, 0.4735, 1.0, 0.0331, 0.0331, 0.0331, 1.0, 0.0331, 0.0331, 0.0331, 1.0, 0.4735, 0.4735, 0.4735, 1.0, 0.4735, 0.4735, 0.4735, 1.0, 0.0331, 0.0331, 0.0331, 1.0, 0.0331, 0.0331, 0.0331, 1.0, 0.4735, 0.4735, 0.4735, 1.0, 0.4735, 0.4735, 0.4735, 1.0, 0.0331, 0.0331, 0.0331, 1.0, 0.4735, 0.4735, 0.4735, 1.0, 0.6939, 0.6939, 0.6939, 1.0, 0.6939, 0.6939, 0.6939, 1.0, 0.4735, 0.4735, 0.4735, 1.0, 0.4735, 0.4735, 0.4735, 1.0, 0.6939, 0.6939, 0.6939, 1.0, 0.6939, 0.6939, 0.6939, 1.0, 0.4735, 0.4735, 0.4735, 1.0, 0.4735, 0.4735, 0.4735, 1.0, 0.6939, 0.6939, 0.6939, 1.0, 0.6939, 0.6939, 0.6939, 1.0, 0.4735, 0.4735, 0.4735, 1.0, 0.4793, 0.4793, 0.4793, 1.0, 0.6939, 0.6939, 0.6939, 1.0, 0.6939, 0.6939, 0.6939, 1.0, 0.4851, 0.4851, 0.4851, 1.0, 0.4735, 0.4735, 0.4735, 1.0, 0.6939, 0.6939, 0.6939, 1.0, 0.6939, 0.6939, 0.6939, 1.0, 0.4735, 0.4735, 0.4735, 1.0, 0.4793, 0.4793, 0.4793, 1.0, 0.6939, 0.6939, 0.6939, 1.0, 0.6939, 0.6939, 0.6939, 1.0, 0.4735, 0.4735, 0.4735, 1.0, 0.8148, 0.8148, 0.8148, 1.0, 0.147, 0.147, 0.147, 1.0, 0.1221, 0.1221, 0.1221, 1.0, 0.9823, 0.9823, 0.9823, 1.0, 0.9734, 0.9734, 0.9734, 1.0, 0.1221, 0.1221, 0.1221, 1.0, 0.1221, 0.1221, 0.1221, 1.0, 1.0, 1.0, 1.0, 1.0, 1.0, 1.0, 1.0, 1.0, 0.1221, 0.1221, 0.1221, 1.0, 0.1248, 0.1248, 0.1248, 1.0, 1.0, 1.0, 1.0, 1.0, 0.8632, 0.8632, 0.8632, 1.0, 0.1221, 0.1221, 0.1221, 1.0, 0.1248, 0.1248, 0.1248, 1.0, 0.8148, 0.8148, 0.8148, 1.0, 0.6724, 0.6724, 0.6724, 1.0, 0.1248, 0.1248, 0.1248, 1.0, 0.1221, 0.1221, 0.1221, 1.0, 0.9734, 0.9734, 0.9734, 1.0, 0.9823, 0.9823, 0.9823, 1.0, 0.1221, 0.1221, 0.1221, 1.0, 0.1248, 0.1248, 0.1248, 1.0, 1.0, 1.0, 1.0, 1.0, 1.0, 1.0, 1.0, 1.0, 1.0, 1.0, 1.0, 1.0, 1.0, 1.0, 1.0, 1.0, 1.0, 1.0, 1.0, 1.0, 1.0, 1.0, 1.0, 1.0, 1.0, 1.0, 1.0, 1.0, 1.0, 1.0, 1.0, 1.0, 1.0, 1.0, 1.0, 1.0, 1.0, 1.0, 1.0, 1.0, 1.0, 1.0, 1.0, 1.0, 1.0, 1.0, 1.0, 1.0, 1.0, 1.0, 1.0, 1.0, 1.0, 1.0, 1.0, 1.0, 1.0, 1.0, 1.0, 1.0, 1.0, 1.0, 1.0, 1.0, 1.0, 1.0, 1.0, 1.0, 1.0, 1.0, 1.0, 1.0, 1.0, 1.0, 1.0, 1.0, 1.0, 1.0, 1.0, 1.0, 1.0, 1.0, 1.0, 1.0, 1.0, 1.0, 1.0, 1.0, 1.0, 1.0, 1.0, 1.0, 1.0, 1.0, 1.0, 1.0, 1.0, 1.0, 1.0, 1.0, 0.3613, 0.3613, 0.3613, 1.0, 0.3613, 0.3613, 0.3613, 1.0, 0.5776, 0.5776, 0.5776, 1.0, 0.5776, 0.5776, 0.5776, 1.0, 0.3613, 0.3613, 0.3613, 1.0, 0.3613, 0.3613, 0.3613, 1.0, 0.5776, 0.5776, 0.5776, 1.0, 0.5776, 0.5776, 0.5776, 1.0, 0.3613, 0.3613, 0.3613, 1.0, 0.3613, 0.3613, 0.3613, 1.0, 0.5776, 0.5776, 0.5776, 1.0, 0.6939, 0.6939, 0.6939, 1.0, 0.3613, 0.3613, 0.3613, 1.0, 0.3613, 0.3613, 0.3613, 1.0, 0.5776, 0.5776, 0.5776, 1.0, 0.5776, 0.5776, 0.5776, 1.0, 0.3613, 0.3613, 0.3613, 1.0, 0.3613, 0.3613, 0.3613, 1.0, 0.6939, 0.6939, 0.6939, 1.0, 0.5776, 0.5776, 0.5776, 1.0, 0.3613, 0.3613, 0.3613, 1.0, 0.3613, 0.3613, 0.3613, 1.0, 0.5776, 0.5776, 0.5776, 1.0, 0.5776, 0.5776, 0.5776, 1.0, 0.3325, 0.3325, 0.3325, 1.0, 0.7084, 0.7084, 0.7084, 1.0, 0.1046, 0.1046, 0.1046, 1.0, 0.1046, 0.1046, 0.1046, 1.0, 0.1046, 0.1046, 0.1046, 1.0, 0.1046, 0.1046, 0.1046, 1.0, 0.1046, 0.1046, 0.1046, 1.0, 0.1046, 0.1046, 0.1046, 1.0, 0.1046, 0.1046, 0.1046, 1.0, 0.1046, 0.1046, 0.1046, 1.0, 0.7084, 0.7084, 0.7084, 1.0, 0.314, 0.314, 0.314, 1.0, 0.314, 0.314, 0.314, 1.0, 0.7084, 0.7084, 0.7084, 1.0, 0.7084, 0.7084, 0.7084, 1.0, 0.3325, 0.3325, 0.3325, 1.0, 0.1046, 0.1046, 0.1046, 1.0, 0.2664, 0.2664, 0.2664, 1.0, 0.314, 0.314, 0.314, 1.0, 0.3325, 0.3325, 0.3325, 1.0, 0.1046, 0.1046, 0.1046, 1.0, 0.1046, 0.1046, 0.1046, 1.0, 1.0, 1.0, 1.0, 1.0, 1.0, 1.0, 1.0, 1.0, 0.7084, 0.7084, 0.7084, 1.0, 0.1046, 0.1046, 0.1046, 1.0, 0.1046, 0.1046, 0.1046, 1.0, 1.0, 1.0, 1.0, 1.0, 0.1046, 0.1046, 0.1046, 1.0, 0.7084, 0.7084, 0.7084, 1.0, 1.0, 1.0, 1.0, 1.0, 0.1046, 0.1046, 0.1046, 1.0, 0.7084, 0.7084, 0.7084, 1.0, 0.7084, 0.7084, 0.7084, 1.0, 1.0, 1.0, 1.0, 1.0, 1.0, 1.0, 1.0, 1.0, 0.3095, 0.3095, 0.3095, 1.0, 0.7084, 0.7084, 0.7084, 1.0, 0.1046, 0.1046, 0.1046, 1.0, 0.1046, 0.1046, 0.1046, 1.0, 0.1046, 0.1046, 0.1046, 1.0, 0.1046, 0.1046, 0.1046, 1.0, 0.1046, 0.1046, 0.1046, 1.0, 0.1046, 0.1046, 0.1046, 1.0, 0.1046, 0.1046, 0.1046, 1.0, 0.1046, 0.1046, 0.1046, 1.0, 0.7084, 0.7084, 0.7084, 1.0, 0.3095, 0.3095, 0.3095, 1.0, 0.3095, 0.3095, 0.3095, 1.0, 0.7084, 0.7084, 0.7084, 1.0, 0.7084, 0.7084, 0.7084, 1.0, 0.3095, 0.3095, 0.3095, 1.0, 0.1878, 0.1878, 0.1878, 1.0, 0.1046, 0.1046, 0.1046, 1.0, 0.3095, 0.3095, 0.3095, 1.0, 0.3095, 0.3095, 0.3095, 1.0, 0.1046, 0.1046, 0.1046, 1.0, 0.1046, 0.1046, 0.1046, 1.0, 1.0, 1.0, 1.0, 1.0, 1.0, 1.0, 1.0, 1.0, 0.7084, 0.7084, 0.7084, 1.0, 0.1046, 0.1046, 0.1046, 1.0, 0.1046, 0.1046, 0.1046, 1.0, 1.0, 1.0, 1.0, 1.0, 0.1046, 0.1046, 0.1046, 1.0, 0.7084, 0.7084, 0.7084, 1.0, 1.0, 1.0, 1.0, 1.0, 0.1046, 0.1046, 0.1046, 1.0, 0.7084, 0.7084, 0.7084, 1.0, 0.7084, 0.7084, 0.7084, 1.0, 1.0, 1.0, 1.0, 1.0, 1.0, 1.0, 1.0, 1.0, 0.3185, 0.3185, 0.3185, 1.0, 0.7157, 0.7157, 0.7157, 1.0, 0.1046, 0.1046, 0.1046, 1.0, 0.1046, 0.1046, 0.1046, 1.0, 0.1046, 0.1046, 0.1046, 1.0, 0.1046, 0.1046, 0.1046, 1.0, 0.117, 0.117, 0.117, 1.0, 0.107, 0.107, 0.107, 1.0, 0.107, 0.107, 0.107, 1.0, 0.117, 0.117, 0.117, 1.0, 0.7084, 0.7084, 0.7084, 1.0, 0.3095, 0.3095, 0.3095, 1.0, 0.3095, 0.3095, 0.3095, 1.0, 0.7084, 0.7084, 0.7084, 1.0, 0.7157, 0.7157, 0.7157, 1.0, 0.3185, 0.3185, 0.3185, 1.0, 0.1046, 0.1046, 0.1046, 1.0, 0.107, 0.107, 0.107, 1.0, 0.3095, 0.3095, 0.3095, 1.0, 0.3185, 0.3185, 0.3185, 1.0, 0.1046, 0.1046, 0.1046, 1.0, 0.1046, 0.1046, 0.1046, 1.0, 1.0, 1.0, 1.0, 1.0, 1.0, 1.0, 1.0, 1.0, 0.7084, 0.7084, 0.7084, 1.0, 0.117, 0.117, 0.117, 1.0, 0.1046, 0.1046, 0.1046, 1.0, 1.0, 1.0, 1.0, 1.0, 0.1046, 0.1046, 0.1046, 1.0, 0.7157, 0.7157, 0.7157, 1.0, 1.0, 1.0, 1.0, 1.0, 0.1046, 0.1046, 0.1046, 1.0, 0.7157, 0.7157, 0.7157, 1.0, 0.7084, 0.7084, 0.7084, 1.0, 1.0, 1.0, 1.0, 1.0, 1.0, 1.0, 1.0, 1.0, 0.314, 0.314, 0.314, 1.0, 0.7084, 0.7084, 0.7084, 1.0, 0.1046, 0.1046, 0.1046, 1.0, 0.1046, 0.1046, 0.1046, 1.0, 0.1046, 0.1046, 0.1046, 1.0, 0.1046, 0.1046, 0.1046, 1.0, 0.107, 0.107, 0.107, 1.0, 0.1046, 0.1046, 0.1046, 1.0, 0.1046, 0.1046, 0.1046, 1.0, 0.107, 0.107, 0.107, 1.0, 0.7084, 0.7084, 0.7084, 1.0, 0.3095, 0.3095, 0.3095, 1.0, 0.3095, 0.3095, 0.3095, 1.0, 0.7084, 0.7084, 0.7084, 1.0, 0.7084, 0.7084, 0.7084, 1.0, 0.314, 0.314, 0.314, 1.0, 0.1046, 0.1046, 0.1046, 1.0, 0.1046, 0.1046, 0.1046, 1.0, 0.3095, 0.3095, 0.3095, 1.0, 0.314, 0.314, 0.314, 1.0, 0.1046, 0.1046, 0.1046, 1.0, 0.1046, 0.1046, 0.1046, 1.0, 1.0, 1.0, 1.0, 1.0, 1.0, 1.0, 1.0, 1.0, 0.7084, 0.7084, 0.7084, 1.0, 0.107, 0.107, 0.107, 1.0, 0.1046, 0.1046, 0.1046, 1.0, 1.0, 1.0, 1.0, 1.0, 0.1046, 0.1046, 0.1046, 1.0, 0.7084, 0.7084, 0.7084, 1.0, 1.0, 1.0, 1.0, 1.0, 0.1046, 0.1046, 0.1046, 1.0, 0.7084, 0.7084, 0.7084, 1.0, 0.7084, 0.7084, 0.7084, 1.0, 1.0, 1.0, 1.0, 1.0, 1.0, 1.0, 1.0, 1.0, 0.314, 0.314, 0.314, 1.0, 0.7084, 0.7084, 0.7084, 1.0, 0.1046, 0.1046, 0.1046, 1.0, 0.1119, 0.1119, 0.1119, 1.0, 0.1046, 0.1046, 0.1046, 1.0, 0.1046, 0.1046, 0.1046, 1.0, 0.1046, 0.1046, 0.1046, 1.0, 0.1046, 0.1046, 0.1046, 1.0, 0.1046, 0.1046, 0.1046, 1.0, 0.1046, 0.1046, 0.1046, 1.0, 0.7084, 0.7084, 0.7084, 1.0, 0.3095, 0.3095, 0.3095, 1.0, 0.3095, 0.3095, 0.3095, 1.0, 0.7084, 0.7084, 0.7084, 1.0, 0.7084, 0.7084, 0.7084, 1.0, 0.314, 0.314, 0.314, 1.0, 0.1119, 0.1119, 0.1119, 1.0, 0.1046, 0.1046, 0.1046, 1.0, 0.3095, 0.3095, 0.3095, 1.0, 0.314, 0.314, 0.314, 1.0, 0.107, 0.107, 0.107, 1.0, 0.1413, 0.1413, 0.1413, 1.0, 1.0, 1.0, 1.0, 1.0, 1.0, 1.0, 1.0, 1.0, 0.7084, 0.7084, 0.7084, 1.0, 0.1046, 0.1046, 0.1046, 1.0, 0.107, 0.107, 0.107, 1.0, 1.0, 1.0, 1.0, 1.0, 0.1046, 0.1046, 0.1046, 1.0, 0.7084, 0.7084, 0.7084, 1.0, 1.0, 1.0, 1.0, 1.0, 0.1413, 0.1413, 0.1413, 1.0, 0.7084, 0.7084, 0.7084, 1.0, 0.7084, 0.7084, 0.7084, 1.0, 1.0, 1.0, 1.0, 1.0, 1.0, 1.0, 1.0, 1.0, 0.3095, 0.3095, 0.3095, 1.0, 0.7084, 0.7084, 0.7084, 1.0, 0.1046, 0.1046, 0.1046, 1.0, 0.1046, 0.1046, 0.1046, 1.0, 0.1046, 0.1046, 0.1046, 1.0, 0.1046, 0.1046, 0.1046, 1.0, 0.1046, 0.1046, 0.1046, 1.0, 0.1046, 0.1046, 0.1046, 1.0, 0.1046, 0.1046, 0.1046, 1.0, 0.1046, 0.1046, 0.1046, 1.0, 0.7084, 0.7084, 0.7084, 1.0, 0.314, 0.314, 0.314, 1.0, 0.314, 0.314, 0.314, 1.0, 0.7084, 0.7084, 0.7084, 1.0, 0.7084, 0.7084, 0.7084, 1.0, 0.3095, 0.3095, 0.3095, 1.0, 0.1046, 0.1046, 0.1046, 1.0, 0.1046, 0.1046, 0.1046, 1.0, 0.314, 0.314, 0.314, 1.0, 0.3095, 0.3095, 0.3095, 1.0, 0.1046, 0.1046, 0.1046, 1.0, 0.1046, 0.1046, 0.1046, 1.0, 1.0, 1.0, 1.0, 1.0, 1.0, 1.0, 1.0, 1.0, 0.7084, 0.7084, 0.7084, 1.0, 0.1046, 0.1046, 0.1046, 1.0, 0.1046, 0.1046, 0.1046, 1.0, 1.0, 1.0, 1.0, 1.0, 0.1046, 0.1046, 0.1046, 1.0, 0.7084, 0.7084, 0.7084, 1.0, 1.0, 1.0, 1.0, 1.0, 0.1046, 0.1046, 0.1046, 1.0, 0.7084, 0.7084, 0.7084, 1.0, 0.7084, 0.7084, 0.7084, 1.0, 1.0, 1.0, 1.0, 1.0, 1.0, 1.0, 1.0, 1.0, 0.6308, 0.6308, 0.6308, 1.0, 0.6376, 0.6376, 0.6376, 1.0, 1.0, 1.0, 1.0, 1.0, 1.0, 1.0, 1.0, 1.0, 0.6308, 0.6308, 0.6308, 1.0, 0.6308, 0.6308, 0.6308, 1.0, 1.0, 1.0, 1.0, 1.0, 0.9823, 0.9823, 0.9823, 1.0, 1.0, 1.0, 1.0, 1.0, 0.9823, 0.9823, 0.9823, 1.0, 1.0, 1.0, 1.0, 1.0, 1.0, 1.0, 1.0, 1.0, 1.0, 1.0, 1.0, 1.0, 0.9647, 0.9647, 0.9647, 1.0, 0.9823, 0.9823, 0.9823, 1.0, 1.0, 1.0, 1.0, 1.0, 0.6308, 0.6308, 0.6308, 1.0, 0.6308, 0.6308, 0.6308, 1.0, 1.0, 1.0, 1.0, 1.0, 1.0, 1.0, 1.0, 1.0, 0.6308, 0.6308, 0.6308, 1.0, 0.6308, 0.6308, 0.6308, 1.0, 1.0, 1.0, 1.0, 1.0, 1.0, 1.0, 1.0, 1.0, 0.6376, 0.6376, 0.6376, 1.0, 0.6308, 0.6308, 0.6308, 1.0, 0.9823, 0.9823, 0.9823, 1.0, 0.9647, 0.9647, 0.9647, 1.0, 0.6308, 0.6308, 0.6308, 1.0, 0.6308, 0.6308, 0.6308, 1.0, 1.0, 1.0, 1.0, 1.0, 1.0, 1.0, 1.0, 1.0])
me_circle_001.materials.append(mat_tikitorch)
me_circle_001.use_remesh_preserve_volume = False
me_circle_001.use_remesh_preserve_attributes = False
me_circle_001.use_mirror_vertex_groups = False
me_circle_001.use_paint_bone_selection = False
me_circle_001.use_paint_mask = True
me_circle_001.update()

# ---- objects
ob_tikitorch = bpy.data.objects.new('tikiTorch', me_circle_001)

# ---- transforms, parenting, visibility, modifiers, constraints
ob_tikitorch.location = (0.0, 0.0, 0.0)
ob_tikitorch.scale = (0.1155, 0.1155, 0.1155)
ob_tikitorch.lineart.crease_threshold = 0.0
_m = ob_tikitorch.modifiers.new('EdgeSplit', 'EDGE_SPLIT')
_m.use_edge_angle = False

# ---- collection membership
col_collection_1.objects.link(ob_tikitorch)

# ---- scene / render settings (as saved in the file)
scene.frame_start = 1; scene.frame_end = 250; scene.frame_set(48)
scene.render.engine = 'BLENDER_EEVEE_NEXT'
scene.render.resolution_percentage = 50
scene.render.dither_intensity = 0.0
scene.cycles.use_denoising = False
scene.cycles.samples = 128
scene.cycles.sampling_pattern = 'TABULATED_SOBOL'
scene.cycles.use_adaptive_sampling = False
scene.cycles.use_light_tree = False
scene.cycles.blur_glossy = 0.0
scene.cycles.sample_clamp_indirect = 0.0
scene.view_settings.view_transform = 'Standard'
bpy.context.view_layer.update()

# ---- added for rendering (the .blend has no active camera and no usable light): camera, sun
cam_auto = bpy.data.cameras.new('AutoCamera')
cam_auto.lens = 50.0
cam_auto.sensor_width = 36.0
cam_auto.clip_end = 1000.0
ob_auto_camera = bpy.data.objects.new('AutoCamera', cam_auto)
scene.collection.objects.link(ob_auto_camera)
ob_auto_camera.location = (1.80142, -2.16171, 2.33181)
ob_auto_camera.rotation_euler = (1.09748, -7.21219e-08, 0.694738)
scene.camera = ob_auto_camera
light_auto_sun = bpy.data.lights.new('AutoSun', 'SUN')
light_auto_sun.energy = 3.0
light_auto_sun.angle = 0.0523599
ob_auto_sun = bpy.data.objects.new('AutoSun', light_auto_sun)
scene.collection.objects.link(ob_auto_sun)
ob_auto_sun.rotation_euler = (0.872665, 0.174533, 0.523599)
bpy.context.view_layer.update()

